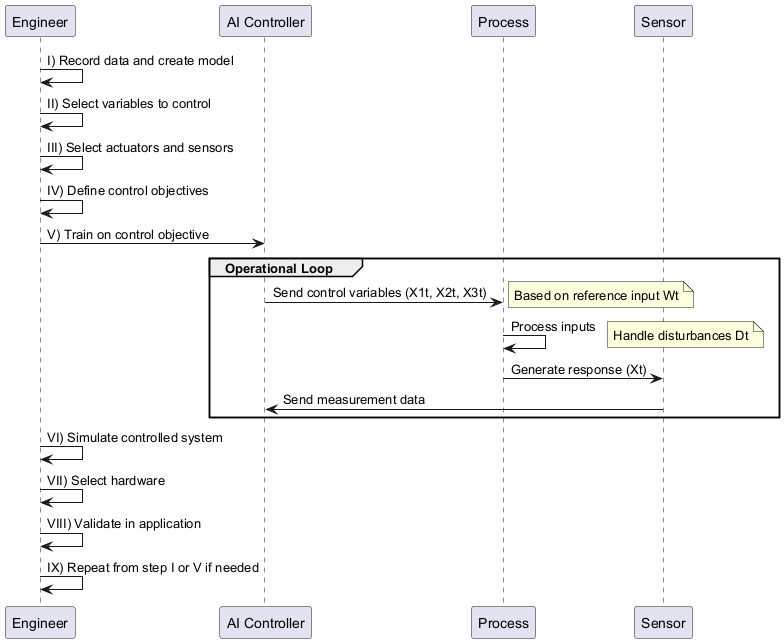

The diagram above was rendered by PlantUML. Its source (embedded in the PNG):
@startuml
participant "Engineer" as eng
participant "AI Controller" as ai
participant "Process" as proc
participant "Sensor" as sens

eng -> eng : I) Record data and create model
eng -> eng : II) Select variables to control
eng -> eng : III) Select actuators and sensors
eng -> eng : IV) Define control objectives
eng -> ai : V) Train on control objective

group Operational Loop
  ai -> proc : Send control variables (X1t, X2t, X3t)
  note right: Based on reference input Wt
  
  proc -> proc : Process inputs
  note right: Handle disturbances Dt
  
  proc -> sens : Generate response (Xt)
  sens -> ai : Send measurement data
end

eng -> eng : VI) Simulate controlled system
eng -> eng : VII) Select hardware
eng -> eng : VIII) Validate in application
eng -> eng : IX) Repeat from step I or V if needed
@enduml